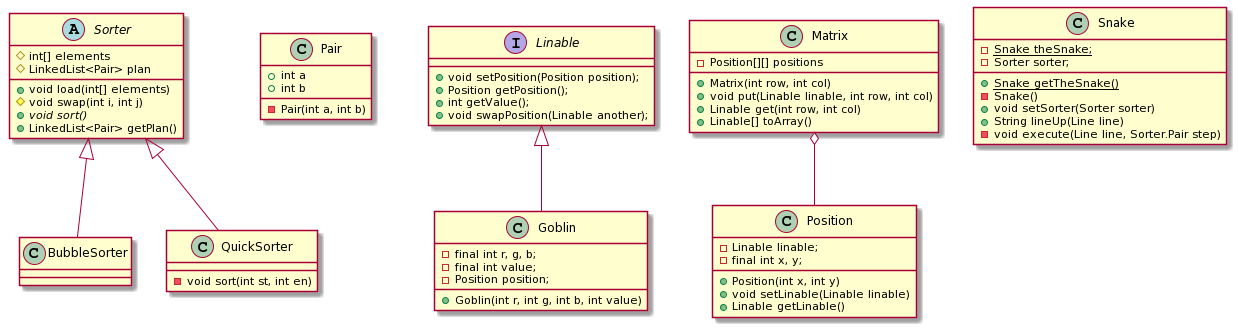

The diagram above was rendered by PlantUML. Its source (embedded in the PNG):
@startuml
Sorter <|-- BubbleSorter
class BubbleSorter
class Pair {
       + int a
       + int b
       - Pair(int a, int b)
}
abstract class Sorter {
    # int[] elements
    # LinkedList<Pair> plan
    +void load(int[] elements)
    # void swap(int i, int j)
    +{abstract} void sort()
    + LinkedList<Pair> getPlan()
}
Linable <|-- Goblin
class Goblin{
    -final int r, g, b;
    -final int value;
    -Position position;
    +Goblin(int r, int g, int b, int value)
}
interface Linable {
    +void setPosition(Position position);
    +Position getPosition();
    +int getValue();
    +void swapPosition(Linable another);
}
class Matrix {
    -Position[][] positions
    +Matrix(int row, int col)
    +void put(Linable linable, int row, int col)
    +Linable get(int row, int col)
    + Linable[] toArray() 
}
Matrix o-- Position
class Position {
    -Linable linable;
    - final int x, y;
    + Position(int x, int y)
    + void setLinable(Linable linable)
    +Linable getLinable() 
}
Sorter <|-- QuickSorter
class QuickSorter {
     -void sort(int st, int en) 
}
class Snake {
    -{static} Snake theSnake;
    -Sorter sorter;
    +{static} Snake getTheSnake()
    -Snake()   
    +void setSorter(Sorter sorter)
    +String lineUp(Line line)
    -void execute(Line line, Sorter.Pair step)
}
@enduml